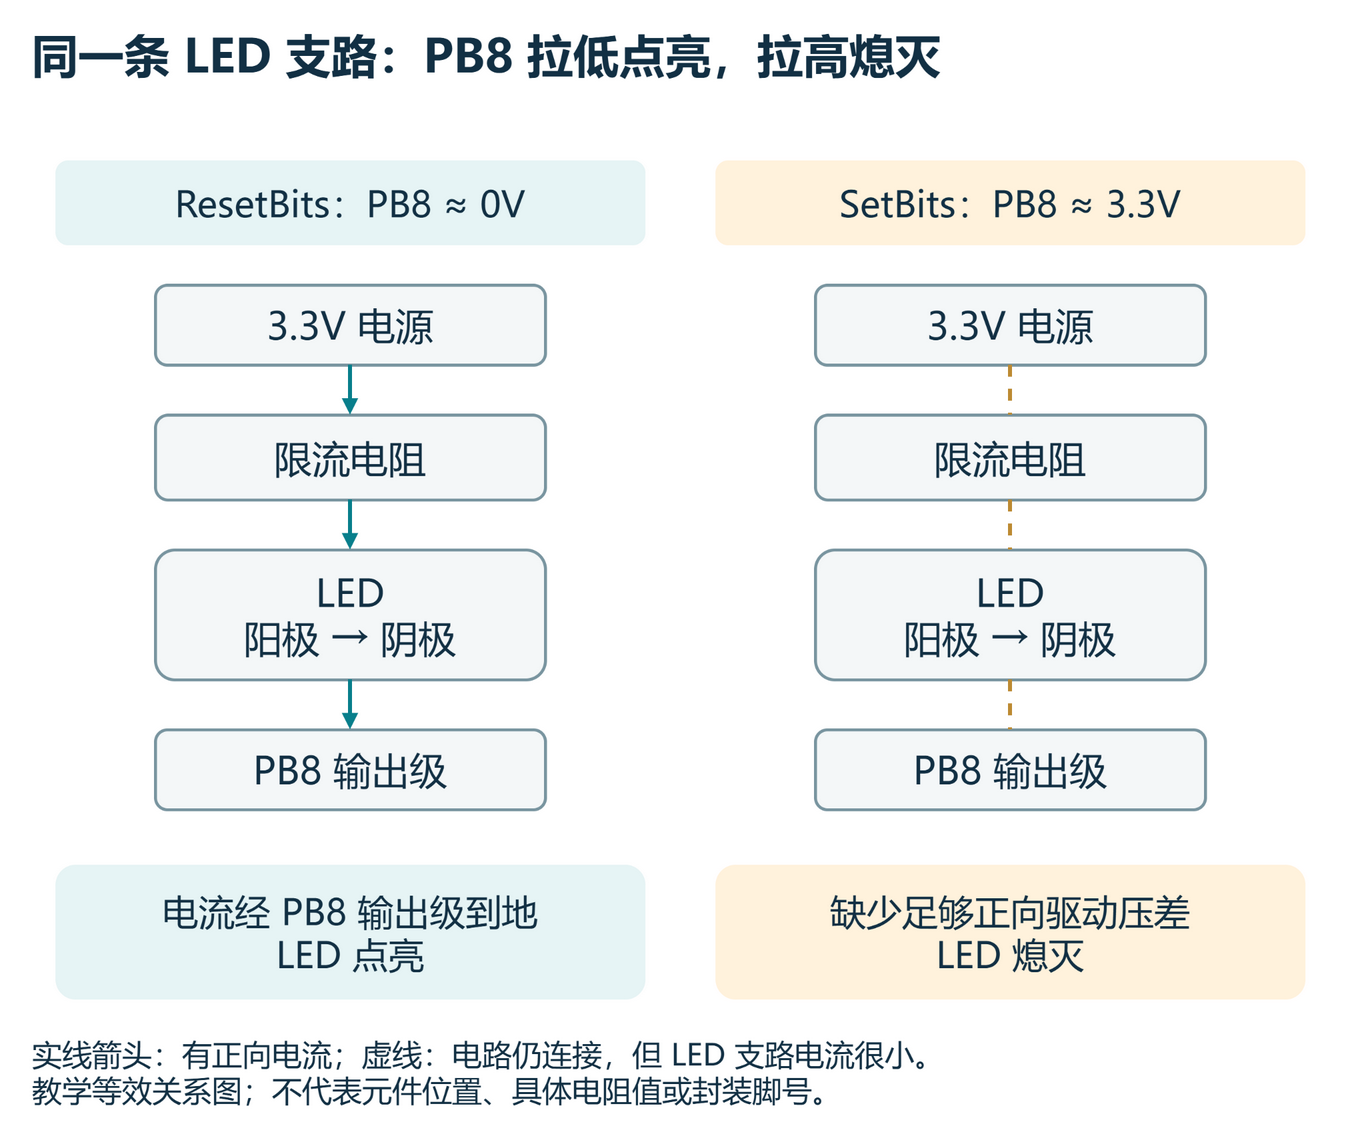

The diagram above was exported from draw.io. Its source (the exported page's mxGraphModel, read from the mxfile embedded in the PNG):
<mxGraphModel adaptiveColors="auto" page="0" pageWidth="1360" pageHeight="1130">
  <root>
    <mxCell id="0" />
    <mxCell id="1" parent="0" />
    <mxCell id="background" value="" vertex="1" parent="1" style="rounded=1;whiteSpace=wrap;html=1;align=center;verticalAlign=middle;fontFamily=Microsoft YaHei;fontSize=38;fontColor=#123044;strokeWidth=3;fillColor=#ffffff;strokeColor=none;">
      <mxGeometry x="0" y="0" width="1360" height="1130" as="geometry" />
    </mxCell>
    <mxCell id="title" value="同一条 LED 支路：PB8 拉低点亮，拉高熄灭" vertex="1" parent="1" style="rounded=1;whiteSpace=wrap;html=1;align=center;verticalAlign=middle;fontFamily=Microsoft YaHei;fontSize=38;fontColor=#123044;strokeWidth=3;text;fontSize=46;fontStyle=1;strokeColor=none;">
      <mxGeometry x="30" y="20" width="1300" height="110" as="geometry" />
    </mxCell>
    <mxCell id="low-state" value="ResetBits：PB8 ≈ 0V" vertex="1" parent="1" style="rounded=1;whiteSpace=wrap;html=1;align=center;verticalAlign=middle;fontFamily=Microsoft YaHei;fontSize=38;fontColor=#123044;strokeWidth=3;fillColor=#e6f4f5;strokeColor=none;fontSize=36;">
      <mxGeometry x="55" y="160" width="590" height="85" as="geometry" />
    </mxCell>
    <mxCell id="low-supply" value="3.3V 电源" vertex="1" parent="1" style="rounded=1;whiteSpace=wrap;html=1;align=center;verticalAlign=middle;fontFamily=Microsoft YaHei;fontSize=38;fontColor=#123044;strokeWidth=3;fillColor=#f4f7f8;strokeColor=#7995a0;">
      <mxGeometry x="155" y="285" width="390" height="80" as="geometry" />
    </mxCell>
    <mxCell id="low-resistor" value="限流电阻" vertex="1" parent="1" style="rounded=1;whiteSpace=wrap;html=1;align=center;verticalAlign=middle;fontFamily=Microsoft YaHei;fontSize=38;fontColor=#123044;strokeWidth=3;fillColor=#f4f7f8;strokeColor=#7995a0;">
      <mxGeometry x="155" y="415" width="390" height="85" as="geometry" />
    </mxCell>
    <mxCell id="low-led" value="LED&lt;br&gt;阳极 → 阴极" vertex="1" parent="1" style="rounded=1;whiteSpace=wrap;html=1;align=center;verticalAlign=middle;fontFamily=Microsoft YaHei;fontSize=38;fontColor=#123044;strokeWidth=3;fillColor=#f4f7f8;strokeColor=#7995a0;">
      <mxGeometry x="155" y="550" width="390" height="130" as="geometry" />
    </mxCell>
    <mxCell id="low-pin" value="PB8 输出级" vertex="1" parent="1" style="rounded=1;whiteSpace=wrap;html=1;align=center;verticalAlign=middle;fontFamily=Microsoft YaHei;fontSize=38;fontColor=#123044;strokeWidth=3;fillColor=#f4f7f8;strokeColor=#7995a0;">
      <mxGeometry x="155" y="730" width="390" height="80" as="geometry" />
    </mxCell>
    <mxCell id="low-wire-0" edge="1" source="low-supply" target="low-resistor" parent="1" style="edgeStyle=orthogonalEdgeStyle;rounded=0;html=1;strokeWidth=4;strokeColor=#087f8c;endArrow=block;">
      <mxGeometry relative="1" as="geometry" />
    </mxCell>
    <mxCell id="low-wire-1" edge="1" source="low-resistor" target="low-led" parent="1" style="edgeStyle=orthogonalEdgeStyle;rounded=0;html=1;strokeWidth=4;strokeColor=#087f8c;endArrow=block;">
      <mxGeometry relative="1" as="geometry" />
    </mxCell>
    <mxCell id="low-wire-2" edge="1" source="low-led" target="low-pin" parent="1" style="edgeStyle=orthogonalEdgeStyle;rounded=0;html=1;strokeWidth=4;strokeColor=#087f8c;endArrow=block;">
      <mxGeometry relative="1" as="geometry" />
    </mxCell>
    <mxCell id="low-result" value="电流经 PB8 输出级到地&lt;br&gt;LED 点亮" vertex="1" parent="1" style="rounded=1;whiteSpace=wrap;html=1;align=center;verticalAlign=middle;fontFamily=Microsoft YaHei;fontSize=38;fontColor=#123044;strokeWidth=3;fillColor=#e6f4f5;strokeColor=none;fontSize=36;">
      <mxGeometry x="55" y="865" width="590" height="135" as="geometry" />
    </mxCell>
    <mxCell id="high-state" value="SetBits：PB8 ≈ 3.3V" vertex="1" parent="1" style="rounded=1;whiteSpace=wrap;html=1;align=center;verticalAlign=middle;fontFamily=Microsoft YaHei;fontSize=38;fontColor=#123044;strokeWidth=3;fillColor=#fff2dc;strokeColor=none;fontSize=36;">
      <mxGeometry x="715" y="160" width="590" height="85" as="geometry" />
    </mxCell>
    <mxCell id="high-supply" value="3.3V 电源" vertex="1" parent="1" style="rounded=1;whiteSpace=wrap;html=1;align=center;verticalAlign=middle;fontFamily=Microsoft YaHei;fontSize=38;fontColor=#123044;strokeWidth=3;fillColor=#f4f7f8;strokeColor=#7995a0;">
      <mxGeometry x="815" y="285" width="390" height="80" as="geometry" />
    </mxCell>
    <mxCell id="high-resistor" value="限流电阻" vertex="1" parent="1" style="rounded=1;whiteSpace=wrap;html=1;align=center;verticalAlign=middle;fontFamily=Microsoft YaHei;fontSize=38;fontColor=#123044;strokeWidth=3;fillColor=#f4f7f8;strokeColor=#7995a0;">
      <mxGeometry x="815" y="415" width="390" height="85" as="geometry" />
    </mxCell>
    <mxCell id="high-led" value="LED&lt;br&gt;阳极 → 阴极" vertex="1" parent="1" style="rounded=1;whiteSpace=wrap;html=1;align=center;verticalAlign=middle;fontFamily=Microsoft YaHei;fontSize=38;fontColor=#123044;strokeWidth=3;fillColor=#f4f7f8;strokeColor=#7995a0;">
      <mxGeometry x="815" y="550" width="390" height="130" as="geometry" />
    </mxCell>
    <mxCell id="high-pin" value="PB8 输出级" vertex="1" parent="1" style="rounded=1;whiteSpace=wrap;html=1;align=center;verticalAlign=middle;fontFamily=Microsoft YaHei;fontSize=38;fontColor=#123044;strokeWidth=3;fillColor=#f4f7f8;strokeColor=#7995a0;">
      <mxGeometry x="815" y="730" width="390" height="80" as="geometry" />
    </mxCell>
    <mxCell id="high-wire-0" edge="1" source="high-supply" target="high-resistor" parent="1" style="edgeStyle=orthogonalEdgeStyle;rounded=0;html=1;strokeWidth=4;strokeColor=#087f8c;endArrow=block;dashed=1;strokeColor=#bd8b33;endArrow=none;">
      <mxGeometry relative="1" as="geometry" />
    </mxCell>
    <mxCell id="high-wire-1" edge="1" source="high-resistor" target="high-led" parent="1" style="edgeStyle=orthogonalEdgeStyle;rounded=0;html=1;strokeWidth=4;strokeColor=#087f8c;endArrow=block;dashed=1;strokeColor=#bd8b33;endArrow=none;">
      <mxGeometry relative="1" as="geometry" />
    </mxCell>
    <mxCell id="high-wire-2" edge="1" source="high-led" target="high-pin" parent="1" style="edgeStyle=orthogonalEdgeStyle;rounded=0;html=1;strokeWidth=4;strokeColor=#087f8c;endArrow=block;dashed=1;strokeColor=#bd8b33;endArrow=none;">
      <mxGeometry relative="1" as="geometry" />
    </mxCell>
    <mxCell id="high-result" value="缺少足够正向驱动压差&lt;br&gt;LED 熄灭" vertex="1" parent="1" style="rounded=1;whiteSpace=wrap;html=1;align=center;verticalAlign=middle;fontFamily=Microsoft YaHei;fontSize=38;fontColor=#123044;strokeWidth=3;fillColor=#fff2dc;strokeColor=none;fontSize=36;">
      <mxGeometry x="715" y="865" width="590" height="135" as="geometry" />
    </mxCell>
    <mxCell id="legend" value="实线箭头：有正向电流；虚线：电路仍连接，但 LED 支路电流很小。&lt;br&gt;教学等效关系图；不代表元件位置、具体电阻值或封装脚号。" vertex="1" parent="1" style="rounded=1;whiteSpace=wrap;html=1;align=center;verticalAlign=middle;fontFamily=Microsoft YaHei;fontSize=38;fontColor=#123044;strokeWidth=3;text;strokeColor=none;fontSize=30;">
      <mxGeometry x="30" y="1030" width="1300" height="80" as="geometry" />
    </mxCell>
  </root>
</mxGraphModel>